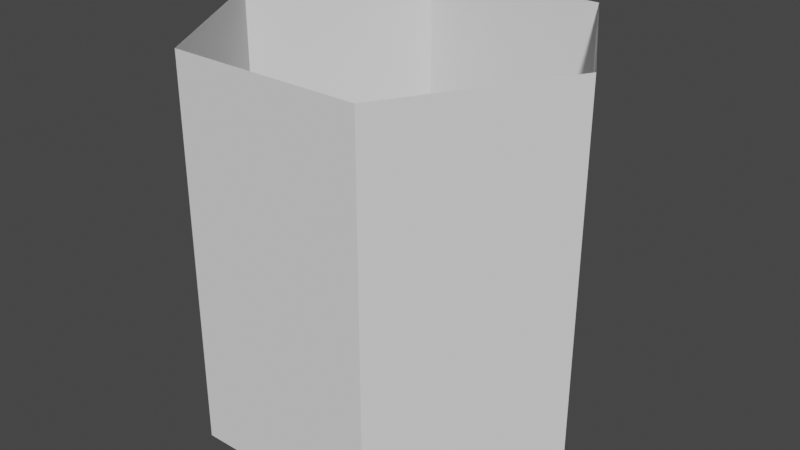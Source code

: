 # Source: HexagonNoTop.blend  (saved by Blender 2.80.75; exported with 4.5.12 LTS)
import bpy
from mathutils import Matrix  # noqa: F401  (used for matrix-valued properties, if any)

bpy.ops.wm.read_factory_settings(use_empty=True)
scene = bpy.context.scene
scene.name = 'Scene'

# ---- collections
col_collection = bpy.data.collections.new('Collection'); scene.collection.children.link(col_collection)

# ---- world
world_world = bpy.data.worlds.new('World'); scene.world = world_world
world_world.use_nodes = True; world_world.node_tree.nodes.clear()
_N = world_world.node_tree.nodes; _L = world_world.node_tree.links
n0 = _N.new('ShaderNodeOutputWorld'); n0.name = 'World Output'; n0.location = (300, 300)
n1 = _N.new('ShaderNodeBackground'); n1.name = 'Background'; n1.location = (10, 300)
n1.inputs[0].default_value = (0.05088, 0.05088, 0.05088, 1.0)
_L.new(n1.outputs[0], n0.inputs[0])
n0.is_active_output = True
world_world.color = (0.05088, 0.05088, 0.05088)
world_world.use_sun_shadow = False
world_world.sun_shadow_jitter_overblur = 0.0

# ---- meshes
me_circle = bpy.data.meshes.new('Circle')
me_circle.from_pydata([(-0.5015, 0.8603, 0.9991), (0.5015, 0.8603, 0.9991), (1.0, 0.0, 0.9991), (0.5015, -0.8603, 0.9991), (-0.5015, -0.8603, 0.9991), (-1.0, 7.55e-08, 0.9991), (-1.0, 7.55e-08, -1.001), (-0.5015, -0.8603, -1.001), (0.5015, 0.8603, -1.001), (-0.5015, 0.8603, -1.001), (0.5015, -0.8603, -1.001), (1.0, 0.0, -1.001)], [], [(6, 5, 0, 9), (9, 0, 1, 8), (8, 1, 2, 11), (7, 4, 5, 6), (11, 2, 3, 10), (10, 3, 4, 7), (8, 11, 10, 7, 6, 9)])
_uv = me_circle.uv_layers.new(name='UVMap')
_uv.uv.foreach_set('vector', [0.0, 0.0, 0.0, 0.0, 0.0, 0.0, 0.0, 0.0, 0.0, 0.0, 0.0, 0.0, 0.0, 0.0, 0.0, 0.0, 0.0, 0.0, 0.0, 0.0, 0.0, 0.0, 0.0, 0.0, 0.0, 0.0, 0.0, 0.0, 0.0, 0.0, 0.0, 0.0, 0.0, 0.0, 0.0, 0.0, 0.0, 0.0, 0.0, 0.0, 0.0, 0.0, 0.0, 0.0, 0.0, 0.0, 0.0, 0.0, 0.0, 0.0, 0.0, 0.0, 0.0, 0.0, 0.0, 0.0, 0.0, 0.0, 0.0, 0.0])
me_circle.use_remesh_preserve_volume = False
me_circle.use_remesh_preserve_attributes = False
me_circle.use_mirror_vertex_groups = False
me_circle.update()

# ---- objects
ob_circle = bpy.data.objects.new('Circle', me_circle)

# ---- transforms, parenting, visibility, modifiers, constraints
ob_circle.location = (0.0, 0.0, 0.0)
ob_circle.lineart.crease_threshold = 0.0

# ---- collection membership
col_collection.objects.link(ob_circle)

# ---- scene / render settings (as saved in the file)
scene.frame_start = 1; scene.frame_end = 250; scene.frame_set(1)
scene.render.engine = 'BLENDER_EEVEE_NEXT'
scene.cycles.use_denoising = False
scene.cycles.samples = 128
scene.cycles.sampling_pattern = 'TABULATED_SOBOL'
scene.cycles.use_adaptive_sampling = False
scene.cycles.use_light_tree = False
scene.view_settings.view_transform = 'Filmic'
bpy.context.view_layer.update()

# ---- added for rendering (the .blend has no active camera and no usable light): camera, sun
cam_auto = bpy.data.cameras.new('AutoCamera')
cam_auto.lens = 50.0
cam_auto.sensor_width = 36.0
cam_auto.clip_end = 1000.0
ob_auto_camera = bpy.data.objects.new('AutoCamera', cam_auto)
scene.collection.objects.link(ob_auto_camera)
ob_auto_camera.location = (3.06315, -3.67578, 2.44965)
ob_auto_camera.rotation_euler = (1.09748, -7.21219e-08, 0.694738)
scene.camera = ob_auto_camera
light_auto_sun = bpy.data.lights.new('AutoSun', 'SUN')
light_auto_sun.energy = 3.0
light_auto_sun.angle = 0.0523599
ob_auto_sun = bpy.data.objects.new('AutoSun', light_auto_sun)
scene.collection.objects.link(ob_auto_sun)
ob_auto_sun.rotation_euler = (0.872665, 0.174533, 0.523599)
bpy.context.view_layer.update()
